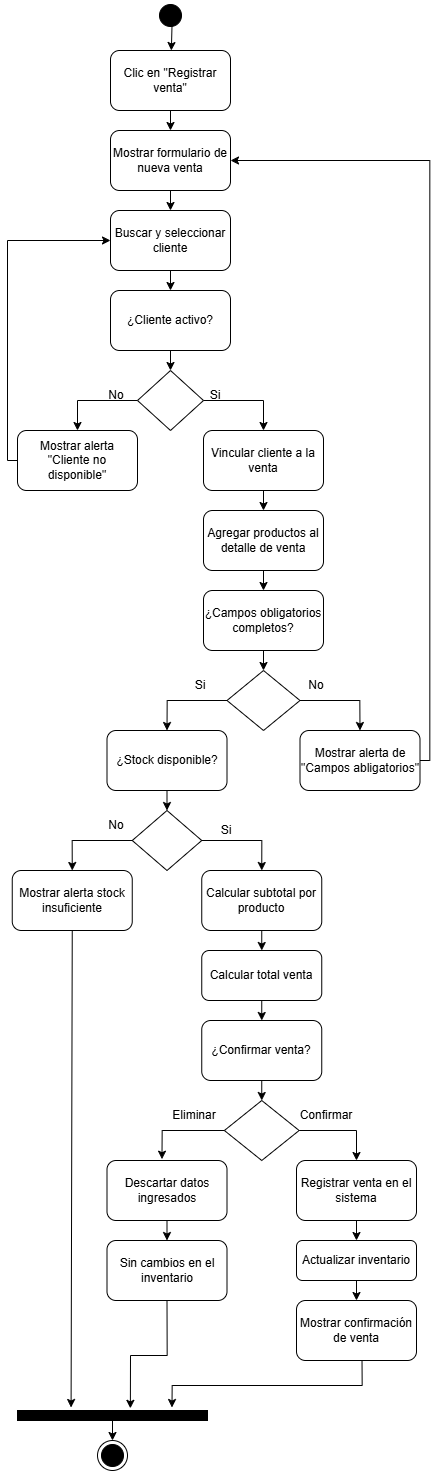

The diagram above was exported from draw.io. Its source (the exported page's mxGraphModel, read from the mxfile embedded in the PNG):
<mxGraphModel dx="2867" dy="1550" grid="1" gridSize="10" guides="1" tooltips="1" connect="1" arrows="1" fold="1" page="1" pageScale="1" pageWidth="827" pageHeight="1169" math="0" shadow="0">
  <root>
    <mxCell id="0" />
    <mxCell id="1" parent="0" />
    <mxCell id="rJ6-IuQjt0lmzjqqhuH3-1" parent="1" style="ellipse;html=1;shape=startState;fillColor=#000000;strokeColor=#000000;" value="" vertex="1">
      <mxGeometry height="30" width="30" x="399" y="30" as="geometry" />
    </mxCell>
    <mxCell id="rJ6-IuQjt0lmzjqqhuH3-3" edge="1" parent="1" source="rJ6-IuQjt0lmzjqqhuH3-1" style="endArrow=classic;html=1;rounded=0;exitX=0.55;exitY=0.844;exitDx=0;exitDy=0;exitPerimeter=0;" target="rJ6-IuQjt0lmzjqqhuH3-4" value="">
      <mxGeometry height="50" relative="1" width="50" as="geometry">
        <mxPoint x="390" y="60" as="sourcePoint" />
        <mxPoint x="416" y="80" as="targetPoint" />
      </mxGeometry>
    </mxCell>
    <mxCell id="rJ6-IuQjt0lmzjqqhuH3-4" parent="1" style="rounded=1;whiteSpace=wrap;html=1;" value="Clic en &quot;Registrar venta&quot;" vertex="1">
      <mxGeometry height="60" width="120" x="354" y="80.00000000000006" as="geometry" />
    </mxCell>
    <mxCell id="rJ6-IuQjt0lmzjqqhuH3-5" edge="1" parent="1" source="rJ6-IuQjt0lmzjqqhuH3-4" style="endArrow=classic;html=1;rounded=0;exitX=0.5;exitY=1;exitDx=0;exitDy=0;" target="rJ6-IuQjt0lmzjqqhuH3-6" value="">
      <mxGeometry height="50" relative="1" width="50" as="geometry">
        <mxPoint x="390" y="150" as="sourcePoint" />
        <mxPoint x="414" y="160" as="targetPoint" />
      </mxGeometry>
    </mxCell>
    <mxCell id="rJ6-IuQjt0lmzjqqhuH3-6" parent="1" style="rounded=1;whiteSpace=wrap;html=1;" value="Mostrar formulario de nueva venta" vertex="1">
      <mxGeometry height="60" width="120" x="354" y="160" as="geometry" />
    </mxCell>
    <mxCell id="rJ6-IuQjt0lmzjqqhuH3-7" edge="1" parent="1" source="rJ6-IuQjt0lmzjqqhuH3-6" style="endArrow=classic;html=1;rounded=0;exitX=0.5;exitY=1;exitDx=0;exitDy=0;" target="rJ6-IuQjt0lmzjqqhuH3-8" value="">
      <mxGeometry height="50" relative="1" width="50" as="geometry">
        <mxPoint x="390" y="310" as="sourcePoint" />
        <mxPoint x="414" y="240" as="targetPoint" />
      </mxGeometry>
    </mxCell>
    <mxCell id="rJ6-IuQjt0lmzjqqhuH3-8" parent="1" style="rounded=1;whiteSpace=wrap;html=1;" value="Buscar y seleccionar cliente" vertex="1">
      <mxGeometry height="60" width="120" x="354" y="240" as="geometry" />
    </mxCell>
    <mxCell id="rJ6-IuQjt0lmzjqqhuH3-9" edge="1" parent="1" source="rJ6-IuQjt0lmzjqqhuH3-8" style="endArrow=classic;html=1;rounded=0;exitX=0.5;exitY=1;exitDx=0;exitDy=0;" target="rJ6-IuQjt0lmzjqqhuH3-10" value="">
      <mxGeometry height="50" relative="1" width="50" as="geometry">
        <mxPoint x="390" y="310" as="sourcePoint" />
        <mxPoint x="414" y="320" as="targetPoint" />
      </mxGeometry>
    </mxCell>
    <mxCell id="rJ6-IuQjt0lmzjqqhuH3-10" parent="1" style="rounded=1;whiteSpace=wrap;html=1;" value="¿Cliente activo?" vertex="1">
      <mxGeometry height="60" width="120" x="354" y="320" as="geometry" />
    </mxCell>
    <mxCell id="rJ6-IuQjt0lmzjqqhuH3-11" edge="1" parent="1" source="rJ6-IuQjt0lmzjqqhuH3-10" style="endArrow=classic;html=1;rounded=0;exitX=0.5;exitY=1;exitDx=0;exitDy=0;" target="rJ6-IuQjt0lmzjqqhuH3-12" value="">
      <mxGeometry height="50" relative="1" width="50" as="geometry">
        <mxPoint x="390" y="450" as="sourcePoint" />
        <mxPoint x="414" y="410" as="targetPoint" />
      </mxGeometry>
    </mxCell>
    <mxCell id="rJ6-IuQjt0lmzjqqhuH3-12" parent="1" style="rhombus;whiteSpace=wrap;html=1;" value="" vertex="1">
      <mxGeometry height="60" width="66" x="381" y="400" as="geometry" />
    </mxCell>
    <mxCell id="rJ6-IuQjt0lmzjqqhuH3-13" parent="1" style="rounded=1;whiteSpace=wrap;html=1;" value="Vincular cliente a la venta" vertex="1">
      <mxGeometry height="60" width="120" x="447" y="460" as="geometry" />
    </mxCell>
    <mxCell id="rJ6-IuQjt0lmzjqqhuH3-14" parent="1" style="rounded=1;whiteSpace=wrap;html=1;" value="Mostrar alerta &quot;Cliente no disponible&quot;" vertex="1">
      <mxGeometry height="60" width="120" x="261" y="460" as="geometry" />
    </mxCell>
    <mxCell id="rJ6-IuQjt0lmzjqqhuH3-15" edge="1" parent="1" source="rJ6-IuQjt0lmzjqqhuH3-12" style="endArrow=classic;html=1;rounded=0;exitX=1;exitY=0.5;exitDx=0;exitDy=0;entryX=0.5;entryY=0;entryDx=0;entryDy=0;edgeStyle=orthogonalEdgeStyle;" target="rJ6-IuQjt0lmzjqqhuH3-13" value="">
      <mxGeometry height="50" relative="1" width="50" as="geometry">
        <mxPoint x="390" y="450" as="sourcePoint" />
        <mxPoint x="440" y="400" as="targetPoint" />
      </mxGeometry>
    </mxCell>
    <mxCell id="rJ6-IuQjt0lmzjqqhuH3-16" edge="1" parent="1" source="rJ6-IuQjt0lmzjqqhuH3-12" style="endArrow=classic;html=1;rounded=0;exitX=0;exitY=0.5;exitDx=0;exitDy=0;entryX=0.5;entryY=0;entryDx=0;entryDy=0;edgeStyle=orthogonalEdgeStyle;" target="rJ6-IuQjt0lmzjqqhuH3-14" value="">
      <mxGeometry height="50" relative="1" width="50" as="geometry">
        <mxPoint x="390" y="450" as="sourcePoint" />
        <mxPoint x="440" y="400" as="targetPoint" />
      </mxGeometry>
    </mxCell>
    <mxCell id="rJ6-IuQjt0lmzjqqhuH3-17" parent="1" style="text;html=1;whiteSpace=wrap;strokeColor=none;fillColor=none;align=center;verticalAlign=middle;rounded=0;" value="Si" vertex="1">
      <mxGeometry height="30" width="60" x="429" y="410" as="geometry" />
    </mxCell>
    <mxCell id="rJ6-IuQjt0lmzjqqhuH3-18" parent="1" style="text;html=1;whiteSpace=wrap;strokeColor=none;fillColor=none;align=center;verticalAlign=middle;rounded=0;" value="No" vertex="1">
      <mxGeometry height="30" width="60" x="330" y="410" as="geometry" />
    </mxCell>
    <mxCell id="rJ6-IuQjt0lmzjqqhuH3-19" edge="1" parent="1" source="rJ6-IuQjt0lmzjqqhuH3-13" style="endArrow=classic;html=1;rounded=0;exitX=0.5;exitY=1;exitDx=0;exitDy=0;" target="rJ6-IuQjt0lmzjqqhuH3-20" value="">
      <mxGeometry height="50" relative="1" width="50" as="geometry">
        <mxPoint x="390" y="660" as="sourcePoint" />
        <mxPoint x="507" y="550" as="targetPoint" />
      </mxGeometry>
    </mxCell>
    <mxCell id="rJ6-IuQjt0lmzjqqhuH3-20" parent="1" style="rounded=1;whiteSpace=wrap;html=1;" value="Agregar productos al detalle de venta" vertex="1">
      <mxGeometry height="60" width="120" x="447" y="540" as="geometry" />
    </mxCell>
    <mxCell id="rJ6-IuQjt0lmzjqqhuH3-21" edge="1" parent="1" source="rJ6-IuQjt0lmzjqqhuH3-20" style="endArrow=classic;html=1;rounded=0;exitX=0.5;exitY=1;exitDx=0;exitDy=0;" target="rJ6-IuQjt0lmzjqqhuH3-22" value="">
      <mxGeometry height="50" relative="1" width="50" as="geometry">
        <mxPoint x="340" y="740" as="sourcePoint" />
        <mxPoint x="507" y="630" as="targetPoint" />
      </mxGeometry>
    </mxCell>
    <mxCell id="rJ6-IuQjt0lmzjqqhuH3-22" parent="1" style="rounded=1;whiteSpace=wrap;html=1;" value="¿Campos obligatorios completos?" vertex="1">
      <mxGeometry height="60" width="120" x="447" y="620" as="geometry" />
    </mxCell>
    <mxCell id="rJ6-IuQjt0lmzjqqhuH3-23" edge="1" parent="1" source="rJ6-IuQjt0lmzjqqhuH3-22" style="endArrow=classic;html=1;rounded=0;exitX=0.5;exitY=1;exitDx=0;exitDy=0;" target="rJ6-IuQjt0lmzjqqhuH3-24" value="">
      <mxGeometry height="50" relative="1" width="50" as="geometry">
        <mxPoint x="340" y="740" as="sourcePoint" />
        <mxPoint x="507" y="700" as="targetPoint" />
      </mxGeometry>
    </mxCell>
    <mxCell id="rJ6-IuQjt0lmzjqqhuH3-24" parent="1" style="rhombus;whiteSpace=wrap;html=1;" value="" vertex="1">
      <mxGeometry height="60" width="73" x="470.5" y="700" as="geometry" />
    </mxCell>
    <mxCell id="rJ6-IuQjt0lmzjqqhuH3-25" parent="1" style="rounded=1;whiteSpace=wrap;html=1;" value="¿Stock disponible?" vertex="1">
      <mxGeometry height="60" width="120" x="350.5" y="760" as="geometry" />
    </mxCell>
    <mxCell id="rJ6-IuQjt0lmzjqqhuH3-26" parent="1" style="rounded=1;whiteSpace=wrap;html=1;" value="Mostrar alerta de &quot;Campos abligatorios&quot;" vertex="1">
      <mxGeometry height="60" width="120" x="543.5" y="760" as="geometry" />
    </mxCell>
    <mxCell id="rJ6-IuQjt0lmzjqqhuH3-27" edge="1" parent="1" source="rJ6-IuQjt0lmzjqqhuH3-24" style="endArrow=classic;html=1;rounded=0;entryX=0.5;entryY=0;entryDx=0;entryDy=0;exitX=1;exitY=0.5;exitDx=0;exitDy=0;edgeStyle=orthogonalEdgeStyle;" target="rJ6-IuQjt0lmzjqqhuH3-26" value="">
      <mxGeometry height="50" relative="1" width="50" as="geometry">
        <mxPoint x="340" y="700" as="sourcePoint" />
        <mxPoint x="390" y="650" as="targetPoint" />
      </mxGeometry>
    </mxCell>
    <mxCell id="rJ6-IuQjt0lmzjqqhuH3-28" edge="1" parent="1" source="rJ6-IuQjt0lmzjqqhuH3-24" style="endArrow=classic;html=1;rounded=0;exitX=0;exitY=0.5;exitDx=0;exitDy=0;entryX=0.5;entryY=0;entryDx=0;entryDy=0;edgeStyle=orthogonalEdgeStyle;" target="rJ6-IuQjt0lmzjqqhuH3-25" value="">
      <mxGeometry height="50" relative="1" width="50" as="geometry">
        <mxPoint x="340" y="730" as="sourcePoint" />
        <mxPoint x="390" y="680" as="targetPoint" />
      </mxGeometry>
    </mxCell>
    <mxCell id="rJ6-IuQjt0lmzjqqhuH3-29" parent="1" style="text;html=1;whiteSpace=wrap;strokeColor=none;fillColor=none;align=center;verticalAlign=middle;rounded=0;" value="No" vertex="1">
      <mxGeometry height="30" width="60" x="530" y="700" as="geometry" />
    </mxCell>
    <mxCell id="rJ6-IuQjt0lmzjqqhuH3-30" parent="1" style="text;html=1;whiteSpace=wrap;strokeColor=none;fillColor=none;align=center;verticalAlign=middle;rounded=0;" value="Si" vertex="1">
      <mxGeometry height="30" width="60" x="414" y="700" as="geometry" />
    </mxCell>
    <mxCell id="rJ6-IuQjt0lmzjqqhuH3-31" edge="1" parent="1" source="rJ6-IuQjt0lmzjqqhuH3-26" style="endArrow=classic;html=1;rounded=0;entryX=1;entryY=0.5;entryDx=0;entryDy=0;exitX=1;exitY=0.5;exitDx=0;exitDy=0;edgeStyle=orthogonalEdgeStyle;" target="rJ6-IuQjt0lmzjqqhuH3-6" value="">
      <mxGeometry height="50" relative="1" width="50" as="geometry">
        <mxPoint x="710" y="650" as="sourcePoint" />
        <mxPoint x="470" y="170" as="targetPoint" />
      </mxGeometry>
    </mxCell>
    <mxCell id="rJ6-IuQjt0lmzjqqhuH3-33" edge="1" parent="1" source="rJ6-IuQjt0lmzjqqhuH3-25" style="endArrow=classic;html=1;rounded=0;exitX=0.5;exitY=1;exitDx=0;exitDy=0;" target="rJ6-IuQjt0lmzjqqhuH3-35" value="">
      <mxGeometry height="50" relative="1" width="50" as="geometry">
        <mxPoint x="390" y="610" as="sourcePoint" />
        <mxPoint x="410.5" y="840" as="targetPoint" />
      </mxGeometry>
    </mxCell>
    <mxCell id="rJ6-IuQjt0lmzjqqhuH3-35" parent="1" style="rhombus;whiteSpace=wrap;html=1;" value="" vertex="1">
      <mxGeometry height="60" width="69.5" x="375.75" y="840" as="geometry" />
    </mxCell>
    <mxCell id="rJ6-IuQjt0lmzjqqhuH3-36" parent="1" style="rounded=1;whiteSpace=wrap;html=1;" value="Calcular subtotal por producto" vertex="1">
      <mxGeometry height="60" width="120" x="445.25" y="900" as="geometry" />
    </mxCell>
    <mxCell id="rJ6-IuQjt0lmzjqqhuH3-37" parent="1" style="rounded=1;whiteSpace=wrap;html=1;" value="Mostrar alerta stock insuficiente" vertex="1">
      <mxGeometry height="60" width="120" x="255.75" y="900" as="geometry" />
    </mxCell>
    <mxCell id="rJ6-IuQjt0lmzjqqhuH3-38" edge="1" parent="1" source="rJ6-IuQjt0lmzjqqhuH3-35" style="endArrow=classic;html=1;rounded=0;exitX=1;exitY=0.5;exitDx=0;exitDy=0;entryX=0.5;entryY=0;entryDx=0;entryDy=0;edgeStyle=orthogonalEdgeStyle;" target="rJ6-IuQjt0lmzjqqhuH3-36" value="">
      <mxGeometry height="50" relative="1" width="50" as="geometry">
        <mxPoint x="400" y="950" as="sourcePoint" />
        <mxPoint x="450" y="900" as="targetPoint" />
      </mxGeometry>
    </mxCell>
    <mxCell id="rJ6-IuQjt0lmzjqqhuH3-39" edge="1" parent="1" source="rJ6-IuQjt0lmzjqqhuH3-35" style="endArrow=classic;html=1;rounded=0;exitX=0;exitY=0.5;exitDx=0;exitDy=0;entryX=0.5;entryY=0;entryDx=0;entryDy=0;edgeStyle=orthogonalEdgeStyle;" target="rJ6-IuQjt0lmzjqqhuH3-37" value="">
      <mxGeometry height="50" relative="1" width="50" as="geometry">
        <mxPoint x="470" y="860" as="sourcePoint" />
        <mxPoint x="530" y="890" as="targetPoint" />
      </mxGeometry>
    </mxCell>
    <mxCell id="rJ6-IuQjt0lmzjqqhuH3-40" parent="1" style="text;html=1;whiteSpace=wrap;strokeColor=none;fillColor=none;align=center;verticalAlign=middle;rounded=0;" value="Si" vertex="1">
      <mxGeometry height="20" width="60" x="440" y="850" as="geometry" />
    </mxCell>
    <mxCell id="rJ6-IuQjt0lmzjqqhuH3-41" parent="1" style="text;html=1;whiteSpace=wrap;strokeColor=none;fillColor=none;align=center;verticalAlign=middle;rounded=0;" value="No" vertex="1">
      <mxGeometry height="30" width="60" x="330" y="840" as="geometry" />
    </mxCell>
    <mxCell id="rJ6-IuQjt0lmzjqqhuH3-42" edge="1" parent="1" source="rJ6-IuQjt0lmzjqqhuH3-36" style="endArrow=classic;html=1;rounded=0;exitX=0.5;exitY=1;exitDx=0;exitDy=0;" target="rJ6-IuQjt0lmzjqqhuH3-43" value="">
      <mxGeometry height="50" relative="1" width="50" as="geometry">
        <mxPoint x="400" y="940" as="sourcePoint" />
        <mxPoint x="505" y="990" as="targetPoint" />
      </mxGeometry>
    </mxCell>
    <mxCell id="rJ6-IuQjt0lmzjqqhuH3-43" parent="1" style="rounded=1;whiteSpace=wrap;html=1;" value="Calcular total venta" vertex="1">
      <mxGeometry height="50" width="120" x="445.25" y="980" as="geometry" />
    </mxCell>
    <mxCell id="rJ6-IuQjt0lmzjqqhuH3-44" edge="1" parent="1" source="rJ6-IuQjt0lmzjqqhuH3-43" style="endArrow=classic;html=1;rounded=0;exitX=0.5;exitY=1;exitDx=0;exitDy=0;" target="rJ6-IuQjt0lmzjqqhuH3-45" value="">
      <mxGeometry height="50" relative="1" width="50" as="geometry">
        <mxPoint x="400" y="940" as="sourcePoint" />
        <mxPoint x="505" y="1060" as="targetPoint" />
      </mxGeometry>
    </mxCell>
    <mxCell id="rJ6-IuQjt0lmzjqqhuH3-45" parent="1" style="rounded=1;whiteSpace=wrap;html=1;" value="¿Confirmar venta?" vertex="1">
      <mxGeometry height="60" width="120" x="445.25" y="1050" as="geometry" />
    </mxCell>
    <mxCell id="rJ6-IuQjt0lmzjqqhuH3-46" edge="1" parent="1" source="rJ6-IuQjt0lmzjqqhuH3-45" style="endArrow=classic;html=1;rounded=0;exitX=0.5;exitY=1;exitDx=0;exitDy=0;" target="rJ6-IuQjt0lmzjqqhuH3-47" value="">
      <mxGeometry height="50" relative="1" width="50" as="geometry">
        <mxPoint x="400" y="1180" as="sourcePoint" />
        <mxPoint x="500" y="1130" as="targetPoint" />
      </mxGeometry>
    </mxCell>
    <mxCell id="rJ6-IuQjt0lmzjqqhuH3-47" parent="1" style="rhombus;whiteSpace=wrap;html=1;" value="" vertex="1">
      <mxGeometry height="60" width="74.75" x="467.88" y="1130" as="geometry" />
    </mxCell>
    <mxCell id="rJ6-IuQjt0lmzjqqhuH3-48" parent="1" style="rounded=1;whiteSpace=wrap;html=1;" value="Descartar datos ingresados" vertex="1">
      <mxGeometry height="60" width="120" x="350.5" y="1190" as="geometry" />
    </mxCell>
    <mxCell id="rJ6-IuQjt0lmzjqqhuH3-49" parent="1" style="rounded=1;whiteSpace=wrap;html=1;" value="Registrar venta en el sistema" vertex="1">
      <mxGeometry height="60" width="120" x="540" y="1190" as="geometry" />
    </mxCell>
    <mxCell id="rJ6-IuQjt0lmzjqqhuH3-50" edge="1" parent="1" source="rJ6-IuQjt0lmzjqqhuH3-47" style="endArrow=classic;html=1;rounded=0;exitX=1;exitY=0.5;exitDx=0;exitDy=0;entryX=0.5;entryY=0;entryDx=0;entryDy=0;edgeStyle=orthogonalEdgeStyle;" target="rJ6-IuQjt0lmzjqqhuH3-49" value="">
      <mxGeometry height="50" relative="1" width="50" as="geometry">
        <mxPoint x="400" y="1220" as="sourcePoint" />
        <mxPoint x="450" y="1170" as="targetPoint" />
      </mxGeometry>
    </mxCell>
    <mxCell id="rJ6-IuQjt0lmzjqqhuH3-51" edge="1" parent="1" source="rJ6-IuQjt0lmzjqqhuH3-47" style="endArrow=classic;html=1;rounded=0;exitX=0;exitY=0.5;exitDx=0;exitDy=0;entryX=0.458;entryY=-0.022;entryDx=0;entryDy=0;entryPerimeter=0;edgeStyle=orthogonalEdgeStyle;" target="rJ6-IuQjt0lmzjqqhuH3-48" value="">
      <mxGeometry height="50" relative="1" width="50" as="geometry">
        <mxPoint x="400" y="1220" as="sourcePoint" />
        <mxPoint x="450" y="1170" as="targetPoint" />
      </mxGeometry>
    </mxCell>
    <mxCell id="rJ6-IuQjt0lmzjqqhuH3-52" parent="1" style="text;html=1;whiteSpace=wrap;strokeColor=none;fillColor=none;align=center;verticalAlign=middle;rounded=0;" value="Confirmar" vertex="1">
      <mxGeometry height="30" width="60" x="540" y="1130" as="geometry" />
    </mxCell>
    <mxCell id="rJ6-IuQjt0lmzjqqhuH3-53" parent="1" style="text;html=1;whiteSpace=wrap;strokeColor=none;fillColor=none;align=center;verticalAlign=middle;rounded=0;" value="Eliminar" vertex="1">
      <mxGeometry height="30" width="60" x="407.88" y="1130" as="geometry" />
    </mxCell>
    <mxCell id="rJ6-IuQjt0lmzjqqhuH3-54" edge="1" parent="1" source="rJ6-IuQjt0lmzjqqhuH3-49" style="endArrow=classic;html=1;rounded=0;exitX=0.5;exitY=1;exitDx=0;exitDy=0;" target="rJ6-IuQjt0lmzjqqhuH3-55" value="">
      <mxGeometry height="50" relative="1" width="50" as="geometry">
        <mxPoint x="360" y="1350" as="sourcePoint" />
        <mxPoint x="600" y="1270" as="targetPoint" />
      </mxGeometry>
    </mxCell>
    <mxCell id="rJ6-IuQjt0lmzjqqhuH3-55" parent="1" style="rounded=1;whiteSpace=wrap;html=1;" value="Actualizar inventario" vertex="1">
      <mxGeometry height="40" width="120" x="540" y="1270" as="geometry" />
    </mxCell>
    <mxCell id="rJ6-IuQjt0lmzjqqhuH3-56" edge="1" parent="1" source="rJ6-IuQjt0lmzjqqhuH3-55" style="endArrow=classic;html=1;rounded=0;exitX=0.5;exitY=1;exitDx=0;exitDy=0;" target="rJ6-IuQjt0lmzjqqhuH3-57" value="">
      <mxGeometry height="50" relative="1" width="50" as="geometry">
        <mxPoint x="360" y="1350" as="sourcePoint" />
        <mxPoint x="600" y="1330" as="targetPoint" />
      </mxGeometry>
    </mxCell>
    <mxCell id="rJ6-IuQjt0lmzjqqhuH3-57" parent="1" style="rounded=1;whiteSpace=wrap;html=1;" value="Mostrar confirmación de venta" vertex="1">
      <mxGeometry height="60" width="120" x="540" y="1330" as="geometry" />
    </mxCell>
    <mxCell id="rJ6-IuQjt0lmzjqqhuH3-58" edge="1" parent="1" source="rJ6-IuQjt0lmzjqqhuH3-48" style="endArrow=classic;html=1;rounded=0;exitX=0.5;exitY=1;exitDx=0;exitDy=0;" target="rJ6-IuQjt0lmzjqqhuH3-59" value="">
      <mxGeometry height="50" relative="1" width="50" as="geometry">
        <mxPoint x="360" y="1340" as="sourcePoint" />
        <mxPoint x="410" y="1270" as="targetPoint" />
      </mxGeometry>
    </mxCell>
    <mxCell id="rJ6-IuQjt0lmzjqqhuH3-59" parent="1" style="rounded=1;whiteSpace=wrap;html=1;" value="Sin cambios en el inventario" vertex="1">
      <mxGeometry height="60" width="120" x="350.5" y="1270" as="geometry" />
    </mxCell>
    <mxCell id="rJ6-IuQjt0lmzjqqhuH3-61" parent="1" style="rounded=0;whiteSpace=wrap;html=1;fillColor=#000000;" value="" vertex="1">
      <mxGeometry height="10" width="190" x="261" y="1440" as="geometry" />
    </mxCell>
    <mxCell id="rJ6-IuQjt0lmzjqqhuH3-62" edge="1" parent="1" source="rJ6-IuQjt0lmzjqqhuH3-57" style="endArrow=classic;html=1;rounded=0;entryX=0.813;entryY=-0.3;entryDx=0;entryDy=0;entryPerimeter=0;exitX=0.546;exitY=1.006;exitDx=0;exitDy=0;exitPerimeter=0;edgeStyle=orthogonalEdgeStyle;" target="rJ6-IuQjt0lmzjqqhuH3-61" value="">
      <mxGeometry height="50" relative="1" width="50" as="geometry">
        <mxPoint x="250" y="1420" as="sourcePoint" />
        <mxPoint x="300" y="1370" as="targetPoint" />
      </mxGeometry>
    </mxCell>
    <mxCell id="rJ6-IuQjt0lmzjqqhuH3-63" edge="1" parent="1" source="rJ6-IuQjt0lmzjqqhuH3-59" style="endArrow=classic;html=1;rounded=0;entryX=0.594;entryY=-0.217;entryDx=0;entryDy=0;entryPerimeter=0;exitX=0.5;exitY=1;exitDx=0;exitDy=0;edgeStyle=orthogonalEdgeStyle;" target="rJ6-IuQjt0lmzjqqhuH3-61" value="">
      <mxGeometry height="50" relative="1" width="50" as="geometry">
        <mxPoint x="250" y="1420" as="sourcePoint" />
        <mxPoint x="300" y="1370" as="targetPoint" />
      </mxGeometry>
    </mxCell>
    <mxCell id="rJ6-IuQjt0lmzjqqhuH3-64" edge="1" parent="1" source="rJ6-IuQjt0lmzjqqhuH3-37" style="endArrow=classic;html=1;rounded=0;entryX=0.282;entryY=-0.3;entryDx=0;entryDy=0;entryPerimeter=0;exitX=0.5;exitY=1;exitDx=0;exitDy=0;" target="rJ6-IuQjt0lmzjqqhuH3-61" value="">
      <mxGeometry height="50" relative="1" width="50" as="geometry">
        <mxPoint x="260" y="1080" as="sourcePoint" />
        <mxPoint x="430" y="1410" as="targetPoint" />
      </mxGeometry>
    </mxCell>
    <mxCell id="rJ6-IuQjt0lmzjqqhuH3-65" edge="1" parent="1" source="rJ6-IuQjt0lmzjqqhuH3-61" style="endArrow=classic;html=1;rounded=0;exitX=0.5;exitY=1;exitDx=0;exitDy=0;" target="rJ6-IuQjt0lmzjqqhuH3-66" value="">
      <mxGeometry height="50" relative="1" width="50" as="geometry">
        <mxPoint x="380" y="1540" as="sourcePoint" />
        <mxPoint x="356" y="1470" as="targetPoint" />
      </mxGeometry>
    </mxCell>
    <mxCell id="rJ6-IuQjt0lmzjqqhuH3-66" parent="1" style="ellipse;html=1;shape=endState;fillColor=#000000;strokeColor=#000000;" value="" vertex="1">
      <mxGeometry height="30" width="30" x="341" y="1470" as="geometry" />
    </mxCell>
    <mxCell id="rJ6-IuQjt0lmzjqqhuH3-67" edge="1" parent="1" source="rJ6-IuQjt0lmzjqqhuH3-14" style="endArrow=classic;html=1;rounded=0;exitX=0;exitY=0.5;exitDx=0;exitDy=0;entryX=0;entryY=0.5;entryDx=0;entryDy=0;edgeStyle=orthogonalEdgeStyle;" target="rJ6-IuQjt0lmzjqqhuH3-8" value="">
      <mxGeometry height="50" relative="1" width="50" as="geometry">
        <mxPoint x="380" y="390" as="sourcePoint" />
        <mxPoint x="150" y="470" as="targetPoint" />
      </mxGeometry>
    </mxCell>
  </root>
</mxGraphModel>